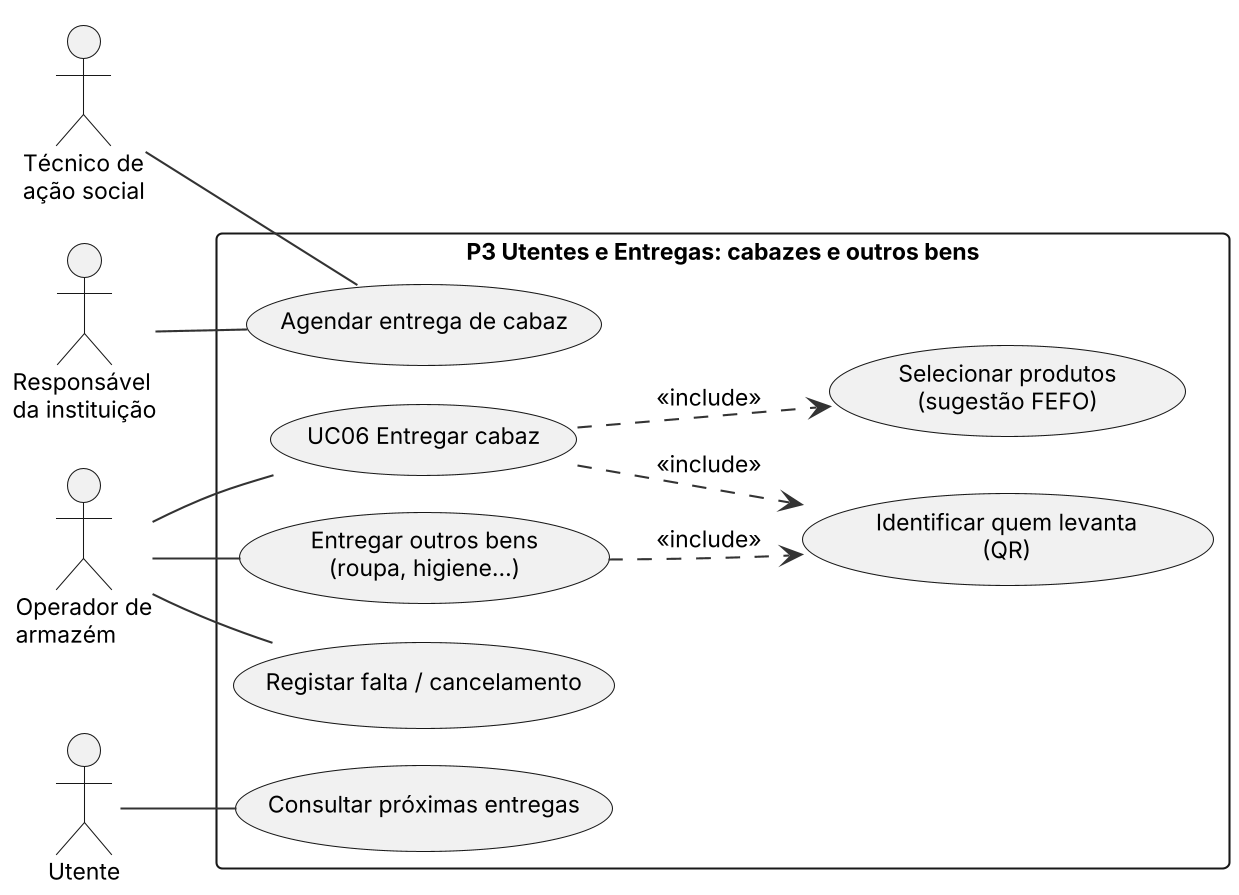

The diagram above was rendered by PlantUML. Its source (embedded in the PNG):
@startuml
!include _estilo.iuml
left to right direction
actor "Técnico de\nação social" as TEC
actor "Responsável\nda instituição" as RESP
actor "Operador de\narmazém" as OP
actor "Utente" as UT
rectangle "P3 Utentes e Entregas: cabazes e outros bens" {
  usecase "Agendar entrega de cabaz" as E1
  usecase "UC06 Entregar cabaz" as E2
  usecase "Identificar quem levanta\n(QR)" as E3
  usecase "Selecionar produtos\n(sugestão FEFO)" as E4
  usecase "Entregar outros bens\n(roupa, higiene...)" as E5
  usecase "Registar falta / cancelamento" as E6
  usecase "Consultar próximas entregas" as E7
}
TEC -- E1
RESP -- E1
OP -- E2
OP -- E5
OP -- E6
UT -- E7
E2 ..> E3 : <<include>>
E2 ..> E4 : <<include>>
E5 ..> E3 : <<include>>
@enduml